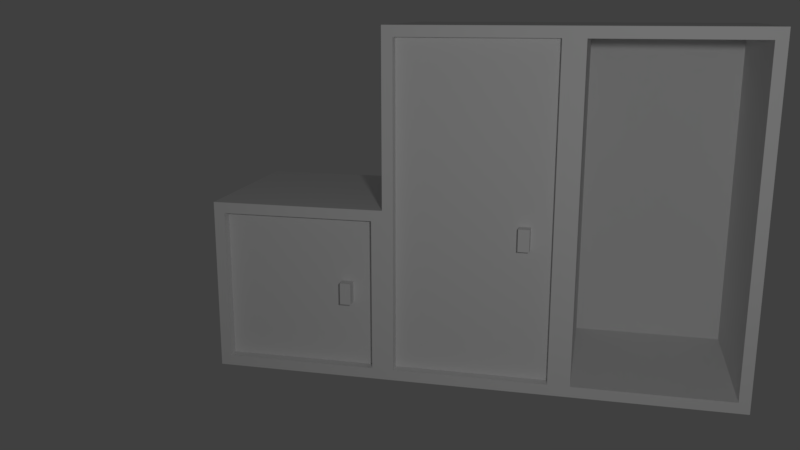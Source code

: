# Source: locker.blend  (saved by Blender 2.78.0; exported with 4.5.12 LTS)
import bpy
from mathutils import Matrix  # noqa: F401  (used for matrix-valued properties, if any)

bpy.ops.wm.read_factory_settings(use_empty=True)
scene = bpy.context.scene
scene.name = 'Scene'

# ---- collections
col_collection_1 = bpy.data.collections.new('Collection 1'); scene.collection.children.link(col_collection_1)
col_collection_2 = bpy.data.collections.new('Collection 2'); scene.collection.children.link(col_collection_2)
col_collection_2.hide_render = True
col_collection_2.hide_viewport = True

# ---- materials (node trees are filled in below, after node groups)
mat_locker_large = bpy.data.materials.new('locker_large')
mat_locker_large.alpha_threshold = 0.0
mat_locker_large.use_transparent_shadow = False
mat_locker_large.roughness = 0.5
mat_locker = bpy.data.materials.new('locker')
mat_locker.alpha_threshold = 0.0
mat_locker.use_transparent_shadow = False
mat_locker.roughness = 0.5

# ---- material node trees

# ---- world
world_world = bpy.data.worlds.new('World'); scene.world = world_world
world_world.color = (0.05088, 0.05088, 0.05088)
world_world.use_sun_shadow = False
world_world.sun_shadow_jitter_overblur = 0.0
world_world.cycles.sampling_method = 'MANUAL'

# ---- cameras
cam_camera = bpy.data.cameras.new('Camera')
cam_camera.clip_end = 100.0
cam_camera.lens = 35.0
cam_camera.sensor_width = 32.0
cam_camera.sensor_height = 18.0
cam_camera.ortho_scale = 7.314
cam_camera.dof.focus_distance = 0.0
cam_camera.dof.aperture_fstop = 128.0

# ---- lights
light_lamp = bpy.data.lights.new('Lamp', 'POINT')
light_lamp.transmission_factor = 0.0
light_lamp.cutoff_distance = 30.0
light_lamp.energy = 100.0
light_lamp.shadow_buffer_clip_start = 1.001
light_lamp.shadow_soft_size = 0.1
light_lamp.shadow_maximum_resolution = 0.006
light_lamp.use_absolute_resolution = True

# ---- meshes
me_locker_large_002 = bpy.data.meshes.new('locker_large.002')
me_locker_large_002.from_pydata([(-0.9375, 0.9375, -0.9375), (-0.9375, 0.9375, -1.639e-07), (-1.0, 1.0, -1.639e-07), (-0.0625, 0.9375, -0.9375), (-1.0, 1.0, -1.0), (0.0, 1.0, -1.0), (0.0, 1.0, -1.639e-07), (-0.0625, 0.9375, -1.639e-07), (-0.0625, 1.192e-07, 0.0), (-0.0625, -5.96e-08, -0.9375), (-0.9375, 1.192e-07, 0.0), (0.0, -5.96e-08, -1.0), (-1.0, 1.192e-07, 0.0), (-0.9375, -5.96e-08, -0.9375), (0.0, 5.96e-08, 0.0), (-1.0, -5.96e-08, -1.0)], [], [(7, 6, 2, 1), (7, 1, 0, 3), (12, 2, 4, 15), (8, 7, 3, 9), (10, 1, 2, 12), (9, 3, 0, 13), (5, 4, 2, 6), (11, 5, 6, 14), (14, 6, 7, 8), (5, 11, 15, 4), (1, 10, 13, 0)])
_uv = me_locker_large_002.uv_layers.new(name='UVMap')
_uv.uv.foreach_set('vector', [0.2344, 0.7344, 0.25, 0.75, 0.0, 0.75, 0.01562, 0.7344, 0.4688, 1.0, 0.2656, 1.0, 0.2656, 0.7656, 0.4688, 0.7656, 0.25, 0.5, 0.25, 0.75, 0.0, 0.75, 0.0, 0.5, 0.5, 0.5, 0.5, 0.7344, 0.2656, 0.7344, 0.2656, 0.5, 0.01562, 0.5, 0.01562, 0.7344, 0.0, 0.75, 0.0, 0.5, 0.4844, 0.5, 0.4844, 0.7344, 0.2656, 0.7344, 0.2656, 0.5, 0.25, 1.0, 0.0, 1.0, 0.0, 0.75, 0.25, 0.75, 0.25, 0.5, 0.25, 0.75, 0.0, 0.75, 0.0, 0.5, 0.25, 0.5, 0.25, 0.75, 0.2344, 0.7344, 0.2344, 0.5, 0.0, 0.75, 0.0, 0.5, 0.25, 0.5, 0.25, 0.75, 0.25, 0.2656, 0.25, 0.5, 0.4844, 0.5, 0.4844, 0.2656])
me_locker_large_002.materials.append(mat_locker_large)
me_locker_large_002.use_remesh_preserve_volume = False
me_locker_large_002.use_remesh_preserve_attributes = False
me_locker_large_002.use_mirror_vertex_groups = False
me_locker_large_002.update()
me_locker_large_001 = bpy.data.meshes.new('locker_large.001')
me_locker_large_001.from_pydata([(-0.9375, 0.0625, 0.0), (-0.0625, 0.0625, -0.9375), (-0.9375, 0.0625, -0.9375), (-1.0, -1.331e-07, -1.0), (0.0, 2.98e-08, 0.0), (-1.0, 2.98e-08, 0.0), (0.0, -1.331e-07, -1.0), (-0.0625, 0.0625, 0.0), (-0.0625, 1.0, -1.639e-07), (-0.0625, 1.0, -0.9375), (-0.9375, 1.0, -1.639e-07), (0.0, 1.0, -1.0), (-1.0, 1.0, -1.639e-07), (-0.9375, 1.0, -0.9375), (0.0, 1.0, -1.639e-07), (-1.0, 1.0, -1.0)], [], [(0, 7, 1, 2), (10, 0, 2, 13), (6, 4, 5, 3), (4, 7, 0, 5), (11, 6, 3, 15), (4, 14, 8, 7), (6, 11, 14, 4), (1, 9, 13, 2), (0, 10, 12, 5), (7, 8, 9, 1), (5, 12, 15, 3)])
_uv = me_locker_large_001.uv_layers.new(name='UVMap')
_uv.uv.foreach_set('vector', [0.2656, 0.75, 0.4844, 0.75, 0.4844, 0.9844, 0.2656, 0.9844, 0.25, 0.5, 0.25, 0.7344, 0.4844, 0.7344, 0.4844, 0.5, 0.25, 0.75, 0.25, 1.0, 0.0, 1.0, 0.0, 0.75, 0.25, 0.25, 0.2344, 0.2656, 0.01562, 0.2656, 0.0, 0.25, 0.0, 0.5, 0.0, 0.25, 0.25, 0.25, 0.25, 0.5, 0.25, 0.25, 0.25, 0.5, 0.2344, 0.5, 0.2344, 0.2656, 0.25, 0.25, 0.25, 0.5, 0.0, 0.5, 0.0, 0.25, 0.4844, 0.2656, 0.4844, 0.5, 0.2656, 0.5, 0.2656, 0.2656, 0.01562, 0.2656, 0.01562, 0.5, 0.0, 0.5, 0.0, 0.25, 0.5, 0.2656, 0.5, 0.5, 0.2656, 0.5, 0.2656, 0.2656, 0.25, 0.25, 0.25, 0.5, 0.0, 0.5, 0.0, 0.25])
me_locker_large_001.materials.append(mat_locker_large)
me_locker_large_001.use_remesh_preserve_volume = False
me_locker_large_001.use_remesh_preserve_attributes = False
me_locker_large_001.use_mirror_vertex_groups = False
me_locker_large_001.update()
me_locker_large_door = bpy.data.meshes.new('locker_large_door')
me_locker_large_door.from_pydata([(0.0, 1.875, 0.03125), (0.875, 0.0, 0.03125), (0.875, -7.451e-09, -0.03125), (0.875, 1.875, -0.03125), (0.875, 1.875, 0.03125), (0.0, -7.451e-09, -0.03125), (0.0, 0.0, 0.03125), (0.0, 1.875, -0.03125), (0.6875, 0.75, 0.09375), (0.75, 0.75, 0.03125), (0.75, 0.875, 0.03125), (0.6875, 0.75, 0.03125), (0.6875, 0.875, 0.09375), (0.6875, 0.875, 0.03125), (0.75, 0.875, 0.09375), (0.75, 0.75, 0.09375)], [], [(6, 1, 4, 0), (1, 2, 3, 4), (2, 5, 7, 3), (4, 3, 7, 0), (6, 5, 2, 1), (5, 6, 0, 7), (8, 15, 14, 12), (15, 9, 10, 14), (11, 8, 12, 13), (13, 12, 14, 10), (9, 15, 8, 11)])
_uv = me_locker_large_door.uv_layers.new(name='UVMap')
_uv.uv.foreach_set('vector', [0.5, 0.5156, 0.7188, 0.5156, 0.7188, 0.9844, 0.5, 0.9844, 0.7188, 0.5156, 0.7344, 0.5156, 0.7344, 0.9844, 0.7188, 0.9844, 0.7344, 0.5312, 0.9531, 0.5312, 0.9531, 0.9688, 0.7344, 0.9688, 0.7188, 0.9844, 0.7188, 1.0, 0.5, 1.0, 0.5, 0.9844, 0.5, 0.5156, 0.5, 0.5, 0.7188, 0.5, 0.7188, 0.5156, 0.7188, 0.5156, 0.7344, 0.5156, 0.7344, 0.9844, 0.7188, 0.9844, 0.9688, 0.9531, 0.9844, 0.9531, 0.9844, 0.9844, 0.9688, 0.9844, 0.9844, 0.9531, 1.0, 0.9531, 1.0, 0.9844, 0.9844, 0.9844, 0.9531, 0.9531, 0.9688, 0.9531, 0.9688, 0.9844, 0.9531, 0.9844, 0.9688, 1.0, 0.9688, 0.9844, 0.9844, 0.9844, 0.9844, 1.0, 0.9844, 0.9375, 0.9844, 0.9531, 0.9688, 0.9531, 0.9688, 0.9375])
_uv.active_render = True
_uv = me_locker_large_door.uv_layers.new(name='UVMap.Invert')
_uv.uv.foreach_set('vector', [0.5, 0.4844, 0.7188, 0.4844, 0.7188, 0.01562, 0.5, 0.01562, 0.7188, 0.4844, 0.7344, 0.4844, 0.7344, 0.01562, 0.7188, 0.01562, 0.7344, 0.4688, 0.9531, 0.4688, 0.9531, 0.03125, 0.7344, 0.03125, 0.7188, 0.01562, 0.7188, 0.0, 0.5, 0.0, 0.5, 0.01562, 0.5, 0.4844, 0.5, 0.5, 0.7188, 0.5, 0.7188, 0.4844, 0.7188, 0.4844, 0.7344, 0.4844, 0.7344, 0.01562, 0.7188, 0.01562, 0.9688, 0.04688, 0.9844, 0.04688, 0.9844, 0.01562, 0.9688, 0.01562, 0.9844, 0.04688, 1.0, 0.04688, 1.0, 0.01562, 0.9844, 0.01562, 0.9531, 0.04688, 0.9688, 0.04688, 0.9688, 0.01562, 0.9531, 0.01562, 0.9688, 0.0, 0.9688, 0.01562, 0.9844, 0.01562, 0.9844, 0.0, 0.9844, 0.0625, 0.9844, 0.04688, 0.9688, 0.04688, 0.9688, 0.0625])
me_locker_large_door.materials.append(mat_locker_large)
me_locker_large_door.use_remesh_preserve_volume = False
me_locker_large_door.use_remesh_preserve_attributes = False
me_locker_large_door.use_mirror_vertex_groups = False
me_locker_large_door.update()
me_locker_large = bpy.data.meshes.new('locker_large')
me_locker_large.from_pydata([(-0.9375, 1.937, -0.9375), (-0.9375, 0.0625, 0.0), (-0.0625, 0.0625, -0.9375), (-0.9375, 0.0625, -0.9375), (-1.0, -1.331e-07, -1.0), (-0.9375, 1.938, -3.278e-07), (-1.0, 2.0, -3.278e-07), (0.0, 2.98e-08, 0.0), (-1.0, 2.98e-08, 0.0), (-0.0625, 1.937, -0.9375), (0.0, -1.331e-07, -1.0), (-1.0, 2.0, -1.0), (0.0, 2.0, -1.0), (0.0, 2.0, -3.278e-07), (-0.0625, 1.938, -3.278e-07), (-0.0625, 0.0625, 0.0)], [], [(14, 13, 6, 5), (14, 5, 0, 9), (1, 15, 2, 3), (5, 1, 3, 0), (8, 6, 11, 4), (15, 14, 9, 2), (1, 5, 6, 8), (10, 7, 8, 4), (7, 15, 1, 8), (2, 9, 0, 3), (12, 11, 6, 13), (12, 10, 4, 11), (10, 12, 13, 7), (7, 13, 14, 15)])
_uv = me_locker_large.uv_layers.new(name='UVMap')
_uv.uv.foreach_set('vector', [0.2344, 0.7344, 0.25, 0.75, 0.0, 0.75, 0.01562, 0.7344, 0.4688, 1.0, 0.2656, 1.0, 0.2656, 0.7656, 0.4688, 0.7656, 0.2656, 0.75, 0.4844, 0.75, 0.4844, 0.9844, 0.2656, 0.9844, 0.25, 0.2656, 0.25, 0.7344, 0.4844, 0.7344, 0.4844, 0.2656, 0.25, 0.25, 0.25, 0.75, 0.0, 0.75, 0.0, 0.25, 0.5, 0.2656, 0.5, 0.7344, 0.2656, 0.7344, 0.2656, 0.2656, 0.01562, 0.2656, 0.01562, 0.7344, 0.0, 0.75, 0.0, 0.25, 0.25, 0.75, 0.25, 1.0, 0.0, 1.0, 0.0, 0.75, 0.25, 0.25, 0.2344, 0.2656, 0.01562, 0.2656, 0.0, 0.25, 0.4844, 0.2656, 0.4844, 0.7344, 0.2656, 0.7344, 0.2656, 0.2656, 0.25, 1.0, 0.0, 1.0, 0.0, 0.75, 0.25, 0.75, 0.0, 0.75, 0.0, 0.25, 0.25, 0.25, 0.25, 0.75, 0.25, 0.25, 0.25, 0.75, 0.0, 0.75, 0.0, 0.25, 0.25, 0.25, 0.25, 0.75, 0.2344, 0.7344, 0.2344, 0.2656])
me_locker_large.materials.append(mat_locker_large)
me_locker_large.use_remesh_preserve_volume = False
me_locker_large.use_remesh_preserve_attributes = False
me_locker_large.use_mirror_vertex_groups = False
me_locker_large.update()
me_locker_door = bpy.data.meshes.new('locker_door')
me_locker_door.from_pydata([(0.875, 0.875, -1.341e-07), (0.0, 0.0, -0.0625), (0.0, 0.875, -1.341e-07), (0.0, 0.875, -0.0625), (0.875, 0.875, -0.0625), (0.0, 0.0, 1.49e-08), (0.875, 0.0, 1.49e-08), (0.875, 0.0, -0.0625), (0.75, 0.375, 0.0625), (0.75, 0.375, -5.96e-08), (0.6875, 0.375, -5.96e-08), (0.6875, 0.375, 0.0625), (0.6875, 0.5, 0.0625), (0.75, 0.5, -8.941e-08), (0.6875, 0.5, -8.941e-08), (0.75, 0.5, 0.0625)], [], [(5, 6, 0, 2), (1, 5, 2, 3), (7, 1, 3, 4), (0, 4, 3, 2), (5, 1, 7, 6), (6, 7, 4, 0), (13, 15, 8, 9), (10, 9, 8, 11), (12, 15, 13, 14), (12, 14, 10, 11), (11, 8, 15, 12)])
_uv = me_locker_door.uv_layers.new(name='UVMap')
_uv.uv.foreach_set('vector', [0.03125, 0.03125, 0.4688, 0.03125, 0.4688, 0.4688, 0.03125, 0.4688, 0.0, 0.03125, 0.03125, 0.03125, 0.03125, 0.4688, 0.0, 0.4688, 0.5312, 0.03125, 0.9688, 0.03125, 0.9688, 0.4688, 0.5312, 0.4688, 0.4688, 0.4688, 0.4688, 0.5, 0.03125, 0.5, 0.03125, 0.4688, 0.03125, 0.03125, 0.03125, 0.0, 0.4688, 0.0, 0.4688, 0.03125, 0.4688, 0.03125, 0.5, 0.03125, 0.5, 0.4688, 0.4688, 0.4688, 0.9688, 0.1562, 1.0, 0.1562, 1.0, 0.2188, 0.9688, 0.2188, 0.9688, 0.25, 1.0, 0.25, 1.0, 0.2812, 0.9688, 0.2812, 0.9688, 0.3438, 1.0, 0.3438, 1.0, 0.375, 0.9688, 0.375, 0.9688, 0.4062, 1.0, 0.4062, 1.0, 0.4688, 0.9688, 0.4688, 0.9688, 0.2812, 1.0, 0.2812, 1.0, 0.3438, 0.9688, 0.3438])
_uv.active_render = True
_uv = me_locker_door.uv_layers.new(name='UVMap.Invert')
_uv.uv.foreach_set('vector', [0.03125, 0.9688, 0.4688, 0.9688, 0.4688, 0.5312, 0.03125, 0.5312, 0.0, 0.9688, 0.03125, 0.9688, 0.03125, 0.5312, 0.0, 0.5312, 0.5312, 0.9688, 0.9688, 0.9688, 0.9688, 0.5312, 0.5312, 0.5312, 0.4688, 0.5312, 0.4688, 0.5, 0.03125, 0.5, 0.03125, 0.5312, 0.03125, 0.9688, 0.03125, 1.0, 0.4688, 1.0, 0.4688, 0.9688, 0.4688, 0.9688, 0.5, 0.9688, 0.5, 0.5312, 0.4688, 0.5312, 0.9688, 0.8438, 1.0, 0.8438, 1.0, 0.7812, 0.9688, 0.7812, 0.9688, 0.75, 1.0, 0.75, 1.0, 0.7188, 0.9688, 0.7188, 0.9688, 0.6562, 1.0, 0.6562, 1.0, 0.625, 0.9688, 0.625, 0.9688, 0.5938, 1.0, 0.5938, 1.0, 0.5312, 0.9688, 0.5312, 0.9688, 0.7188, 1.0, 0.7188, 1.0, 0.6562, 0.9688, 0.6562])
me_locker_door.materials.append(mat_locker)
me_locker_door.use_remesh_preserve_volume = False
me_locker_door.use_remesh_preserve_attributes = False
me_locker_door.use_mirror_vertex_groups = False
me_locker_door.update()
me_locker = bpy.data.meshes.new('locker')
me_locker.from_pydata([(-0.9375, 0.0625, -0.9375), (-0.0625, 0.0625, -0.9375), (-0.9375, 0.9375, -1.788e-07), (-1.0, 0.0, 0.0), (-0.9375, 0.0625, 0.0), (-0.0625, 0.9375, -0.9375), (-0.9375, 0.9375, -0.9375), (-1.0, 1.0, -1.788e-07), (0.0, -1.629e-07, -1.0), (-1.0, -1.629e-07, -1.0), (-1.0, 1.0, -1.0), (0.0, 1.0, -1.0), (0.0, 0.0, 0.0), (0.0, 1.0, -1.788e-07), (-0.0625, 0.9375, -1.788e-07), (-0.0625, 0.0625, 0.0)], [], [(14, 13, 7, 2), (14, 2, 6, 5), (4, 15, 1, 0), (2, 4, 0, 6), (3, 7, 10, 9), (15, 14, 5, 1), (4, 2, 7, 3), (8, 12, 3, 9), (12, 15, 4, 3), (1, 5, 6, 0), (11, 10, 7, 13), (11, 8, 9, 10), (8, 11, 13, 12), (12, 13, 14, 15)])
_uv = me_locker.uv_layers.new(name='UVMap')
_uv.uv.foreach_set('vector', [0.4688, 0.9688, 0.5, 1.0, 0.0, 1.0, 0.03125, 0.9688, 0.9688, 1.0, 0.5312, 1.0, 0.5312, 0.5312, 0.9688, 0.5312, 0.5312, 0.5, 0.9688, 0.5, 0.9688, 0.9688, 0.5312, 0.9688, 0.5, 0.5312, 0.5, 0.9688, 0.9688, 0.9688, 0.9688, 0.5312, 0.5, 0.5, 0.5, 1.0, 0.0, 1.0, 0.0, 0.5, 1.0, 0.5312, 1.0, 0.9688, 0.5312, 0.9688, 0.5312, 0.5312, 0.03125, 0.5312, 0.03125, 0.9688, 0.0, 1.0, 0.0, 0.5, 0.5, 0.5, 0.5, 1.0, 0.0, 1.0, 0.0, 0.5, 0.5, 0.5, 0.4688, 0.5312, 0.03125, 0.5312, 0.0, 0.5, 0.9688, 0.5312, 0.9688, 0.9688, 0.5312, 0.9688, 0.5312, 0.5312, 0.5, 1.0, 0.0, 1.0, 0.0, 0.5, 0.5, 0.5, 0.0, 1.0, 0.0, 0.5, 0.5, 0.5, 0.5, 1.0, 0.5, 0.5, 0.5, 1.0, 0.0, 1.0, 0.0, 0.5, 0.5, 0.5, 0.5, 1.0, 0.4688, 0.9688, 0.4688, 0.5312])
me_locker.materials.append(mat_locker)
me_locker.use_remesh_preserve_volume = False
me_locker.use_remesh_preserve_attributes = False
me_locker.use_mirror_vertex_groups = False
me_locker.update()
me_locker_closed = bpy.data.meshes.new('locker_closed')
me_locker_closed.from_pydata([(-0.1875, 0.4375, -6.979e-08), (-0.1875, 0.4375, -0.0625), (-0.25, 0.4375, -0.0625), (-0.25, 0.4375, -6.979e-08), (-0.25, 0.5625, -9.959e-08), (-0.1875, 0.5625, -0.0625), (-0.25, 0.5625, -0.0625), (-0.1875, 0.5625, -9.959e-08), (-1.0, 0.0, 0.0), (-0.0625, 0.0625, -0.0625), (-1.0, 1.0, -1.788e-07), (0.0, -1.629e-07, -1.0), (-1.0, -1.629e-07, -1.0), (-1.0, 1.0, -1.0), (0.0, 1.0, -1.0), (0.0, 0.0, 0.0), (0.0, 1.0, -1.788e-07), (-0.0625, 0.0625, 0.0), (-0.9375, 0.0625, -0.0625), (-0.9375, 0.9375, -1.788e-07), (-0.9375, 0.0625, 0.0), (-0.0625, 0.9375, -1.788e-07), (-0.0625, 0.9375, -0.0625), (-0.9375, 0.9375, -0.0625)], [], [(5, 7, 0, 1), (2, 1, 0, 3), (4, 7, 5, 6), (4, 6, 2, 3), (3, 0, 7, 4), (21, 16, 10, 19), (8, 10, 13, 12), (17, 21, 22, 9), (20, 19, 10, 8), (11, 15, 8, 12), (15, 17, 20, 8), (14, 13, 10, 16), (14, 11, 12, 13), (11, 14, 16, 15), (15, 16, 21, 17), (18, 9, 22, 23), (19, 20, 18, 23), (20, 17, 9, 18), (21, 19, 23, 22)])
_uv = me_locker_closed.uv_layers.new(name='UVMap')
_uv.uv.foreach_set('vector', [0.9688, 0.1562, 1.0, 0.1562, 1.0, 0.2188, 0.9688, 0.2188, 0.9688, 0.25, 1.0, 0.25, 1.0, 0.2812, 0.9688, 0.2812, 0.9688, 0.3438, 1.0, 0.3438, 1.0, 0.375, 0.9688, 0.375, 0.9688, 0.4062, 1.0, 0.4062, 1.0, 0.4688, 0.9688, 0.4688, 0.9688, 0.2812, 1.0, 0.2812, 1.0, 0.3438, 0.9688, 0.3438, 0.4688, 0.9688, 0.5, 1.0, 0.0, 1.0, 0.03125, 0.9688, 0.5, 0.5, 0.5, 1.0, 0.0, 1.0, 0.0, 0.5, 1.0, 0.5312, 1.0, 0.9688, 0.9688, 0.9688, 0.9688, 0.5312, 0.03125, 0.5312, 0.03125, 0.9688, 0.0, 1.0, 0.0, 0.5, 0.5, 0.5, 0.5, 1.0, 0.0, 1.0, 0.0, 0.5, 0.5, 0.5, 0.4688, 0.5312, 0.03125, 0.5312, 0.0, 0.5, 0.5, 1.0, 0.0, 1.0, 0.0, 0.5, 0.5, 0.5, 0.0, 1.0, 0.0, 0.5, 0.5, 0.5, 0.5, 1.0, 0.5, 0.5, 0.5, 1.0, 0.0, 1.0, 0.0, 0.5, 0.5, 0.5, 0.5, 1.0, 0.4688, 0.9688, 0.4688, 0.5312, 0.03125, 0.03125, 0.4688, 0.03125, 0.4688, 0.4688, 0.03125, 0.4688, 0.5, 0.5312, 0.5, 0.9688, 0.5312, 0.9688, 0.5312, 0.5312, 0.5312, 0.5, 0.9688, 0.5, 0.9688, 0.5312, 0.5312, 0.5312, 0.9688, 1.0, 0.5312, 1.0, 0.5312, 0.9688, 0.9688, 0.9688])
me_locker_closed.materials.append(mat_locker)
me_locker_closed.use_remesh_preserve_volume = False
me_locker_closed.use_remesh_preserve_attributes = False
me_locker_closed.use_mirror_vertex_groups = False
me_locker_closed.update()

# ---- objects
ob_locker_large_top = bpy.data.objects.new('locker_large_top', me_locker_large_002)
ob_locker_large_bottom = bpy.data.objects.new('locker_large_bottom', me_locker_large_001)
ob_camera_target = bpy.data.objects.new('Camera_Target', None)
ob_camera = bpy.data.objects.new('Camera', cam_camera)
ob_locker_large_door = bpy.data.objects.new('locker_large_door', me_locker_large_door)
ob_locker_large = bpy.data.objects.new('locker_large', me_locker_large)
ob_locker_door = bpy.data.objects.new('locker_door', me_locker_door)
ob_locker = bpy.data.objects.new('locker', me_locker)
ob_lamp = bpy.data.objects.new('Lamp', light_lamp)
ob_locker_closed = bpy.data.objects.new('locker_closed', me_locker_closed)

# ---- transforms, parenting, visibility, modifiers, constraints
ob_locker_large_top.location = (2.0, 9.921e-10, 1.0)
ob_locker_large_top.rotation_euler = (1.571, -0.0, 0.0)
ob_locker_large_top.lineart.crease_threshold = 0.0
ob_locker_large_bottom.location = (2.0, 0.0, -2.98e-08)
ob_locker_large_bottom.rotation_euler = (1.571, -0.0, 0.0)
ob_locker_large_bottom.lineart.crease_threshold = 0.0
ob_camera_target.location = (0.0, 0.4375, 0.8137)
ob_camera_target.empty_image_offset = (0.0, 0.0)
ob_camera_target.lineart.crease_threshold = 0.0
ob_camera.location = (1.17, -4.55, 2.089)
ob_camera.lock_rotations_4d = False
ob_camera.empty_display_type = 'ARROWS'
ob_camera.color = (0.0, 0.0, 0.0, 0.0)
ob_camera.display_type = 'WIRE'
ob_camera.lineart.crease_threshold = 0.0
_c = ob_camera.constraints.new('TRACK_TO'); _c.name = 'Track To'
_c.target = ob_camera_target
ob_locker_large_door.location = (0.0625, 0.09375, 0.0625)
ob_locker_large_door.rotation_euler = (1.571, -0.0, 0.0)
ob_locker_large_door.lineart.crease_threshold = 0.0
ob_locker_large.location = (1.0, 0.0, -2.98e-08)
ob_locker_large.rotation_euler = (1.571, -0.0, 0.0)
ob_locker_large.lineart.crease_threshold = 0.0
ob_locker_door.location = (-0.9375, 0.0625, 0.0625)
ob_locker_door.rotation_euler = (1.571, -0.0, 0.0)
ob_locker_door.lineart.crease_threshold = 0.0
ob_locker.location = (0.0, 0.0, 0.0)
ob_locker.rotation_euler = (1.571, -0.0, 0.0)
ob_locker.lineart.crease_threshold = 0.0
ob_lamp.location = (1.613, -4.074, 2.253)
ob_lamp.rotation_euler = (0.6503, 0.05522, 1.866)
ob_lamp.lock_rotations_4d = False
ob_lamp.empty_display_type = 'ARROWS'
ob_lamp.color = (0.0, 0.0, 0.0, 0.0)
ob_lamp.lineart.crease_threshold = 0.0
ob_locker_closed.location = (0.0, 0.0, 0.0)
ob_locker_closed.rotation_euler = (1.571, -0.0, 0.0)
ob_locker_closed.lineart.crease_threshold = 0.0

# ---- collection membership
col_collection_1.objects.link(ob_locker_large_top)
col_collection_1.objects.link(ob_locker_large_bottom)
col_collection_1.objects.link(ob_camera_target)
col_collection_1.objects.link(ob_camera)
col_collection_1.objects.link(ob_locker_large_door)
col_collection_1.objects.link(ob_locker_large)
col_collection_1.objects.link(ob_locker_door)
col_collection_1.objects.link(ob_locker)
col_collection_1.objects.link(ob_lamp)
col_collection_2.objects.link(ob_locker_closed)

# ---- scene / render settings (as saved in the file)
scene.camera = ob_camera
scene.frame_start = 1; scene.frame_end = 250; scene.frame_set(1)
scene.render.engine = 'BLENDER_EEVEE_NEXT'
scene.render.resolution_percentage = 50
scene.render.dither_intensity = 0.0
scene.cycles.use_denoising = False
scene.cycles.samples = 128
scene.cycles.sampling_pattern = 'TABULATED_SOBOL'
scene.cycles.light_sampling_threshold = 0.0
scene.cycles.use_adaptive_sampling = False
scene.cycles.use_light_tree = False
scene.cycles.blur_glossy = 0.0
scene.cycles.sample_clamp_indirect = 0.0
scene.view_settings.view_transform = 'Standard'
bpy.context.view_layer.update()
